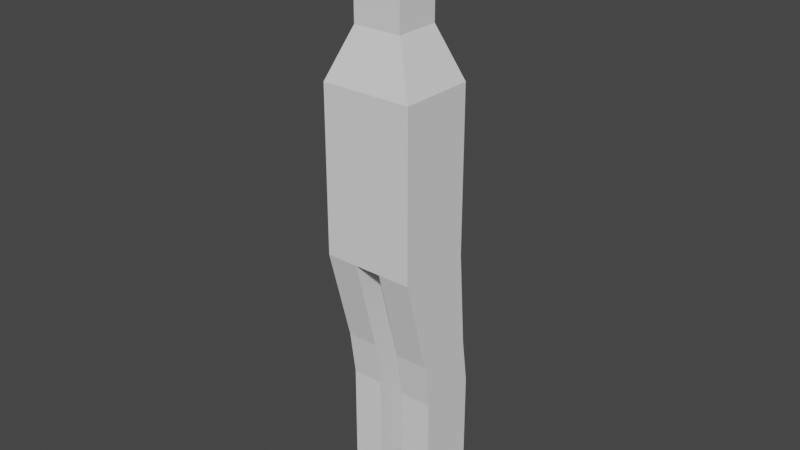 # Source: goblin_character.blend  (saved by Blender 2.80.75; exported with 4.5.12 LTS)
import bpy
from mathutils import Matrix  # noqa: F401  (used for matrix-valued properties, if any)

bpy.ops.wm.read_factory_settings(use_empty=True)
scene = bpy.context.scene
scene.name = 'Scene'

# ---- collections
col_collection = bpy.data.collections.new('Collection'); scene.collection.children.link(col_collection)

# ---- world
world_world = bpy.data.worlds.new('World'); scene.world = world_world
world_world.use_nodes = True; world_world.node_tree.nodes.clear()
_N = world_world.node_tree.nodes; _L = world_world.node_tree.links
n0 = _N.new('ShaderNodeOutputWorld'); n0.name = 'World Output'; n0.location = (300, 300)
n1 = _N.new('ShaderNodeBackground'); n1.name = 'Background'; n1.location = (10, 300)
n1.inputs[0].default_value = (0.05088, 0.05088, 0.05088, 1.0)
_L.new(n1.outputs[0], n0.inputs[0])
n0.is_active_output = True
world_world.color = (0.05088, 0.05088, 0.05088)
world_world.use_sun_shadow = False
world_world.sun_shadow_jitter_overblur = 0.0

# ---- meshes
me_cube = bpy.data.meshes.new('Cube')
me_cube.from_pydata([(-1.0, -1.0, -1.0), (-1.0, -1.0, 1.0), (-1.0, 1.0, -1.0), (-1.0, 1.0, 1.0), (1.0, -1.0, -1.0), (1.0, -1.0, 1.0), (1.0, 1.0, -1.0), (1.0, 1.0, 1.0), (-1.0, -1.0, 2.319), (-1.0, 1.0, 2.319), (1.0, 1.0, 2.319), (1.0, -1.0, 2.319), (-1.0, -1.0, 3.968), (-1.0, 1.0, 3.968), (1.0, 1.0, 3.968), (1.0, -1.0, 3.968), (-0.5292, -0.5874, 5.475), (-0.5292, 0.5874, 5.475), (0.5292, 0.5874, 5.475), (0.5292, -0.5874, 5.475), (-0.5292, -0.5874, 6.578), (-0.5292, 0.5874, 6.578), (0.5292, 0.5874, 6.578), (0.5292, -0.5874, 6.578), (-0.5292, -0.5874, 8.867), (-0.5292, 0.5874, 8.867), (0.5292, 0.5874, 8.867), (0.5292, -0.5874, 8.867), (0.2959, 1.0, -1.0), (1.521e-09, 1.0, -1.0), (-0.2959, 1.0, -1.0), (-0.2959, 1.0, 1.0), (1.521e-09, 1.0, 1.0), (0.2959, 1.0, 1.0), (-0.2959, -1.0, -1.0), (1.521e-09, -1.0, -1.0), (0.2959, -1.0, -1.0), (0.2959, -1.0, 1.0), (1.521e-09, -1.0, 1.0), (-0.2959, -1.0, 1.0), (-0.2959, 1.0, 2.319), (1.521e-09, 1.0, 2.319), (0.2959, 1.0, 2.319), (0.2959, -1.0, 2.319), (1.521e-09, -1.0, 2.319), (-0.2959, -1.0, 2.319), (-0.2959, 1.0, 3.968), (1.521e-09, 1.0, 3.968), (0.2959, 1.0, 3.968), (0.2959, -1.0, 3.968), (1.521e-09, -1.0, 3.968), (-0.2959, -1.0, 3.968), (-0.1566, 0.5874, 5.475), (1.916e-08, 0.5874, 5.475), (0.1566, 0.5874, 5.475), (0.1566, -0.5874, 5.475), (-1.611e-08, -0.5874, 5.475), (-0.1566, -0.5874, 5.475), (-0.1566, 0.5874, 6.578), (1.916e-08, 0.5874, 6.578), (0.1566, 0.5874, 6.578), (0.1566, -0.5874, 6.578), (-1.611e-08, -0.5874, 6.578), (-0.1566, -0.5874, 6.578), (-0.1566, 0.5874, 8.867), (1.916e-08, 0.5874, 8.867), (0.1566, 0.5874, 8.867), (0.1566, -0.5874, 8.867), (-1.611e-08, -0.5874, 8.867), (-0.1566, -0.5874, 8.867), (-1.0, 1.195, -3.921), (-1.0, -0.3315, -3.921), (-0.2959, 1.195, -3.921), (1.0, -0.3315, -3.921), (1.0, 1.195, -3.921), (0.2959, -0.3315, -3.921), (0.2959, 1.195, -3.921), (-0.2959, -0.3315, -3.921), (-1.0, 1.368, -5.31), (-1.0, -0.1588, -5.31), (-0.2959, 1.368, -5.31), (1.0, -0.1588, -5.31), (1.0, 1.368, -5.31), (0.2959, -0.1588, -5.31), (0.2959, 1.368, -5.31), (-0.2959, -0.1588, -5.31), (-1.0, 1.368, -9.22), (-1.0, -0.1588, -9.22), (-0.2959, 1.368, -9.22), (1.0, -0.1588, -9.22), (1.0, 1.368, -9.22), (0.2959, -0.1588, -9.22), (0.2959, 1.368, -9.22), (-0.2959, -0.1588, -9.22), (-1.0, 0.0, -1.0), (-1.0, 0.0, 1.0), (1.0, 0.0, -1.0), (1.0, 0.0, 1.0), (-1.0, 0.0, 2.319), (1.0, 0.0, 2.319), (-1.0, 0.0, 3.968), (1.0, 0.0, 3.968), (-0.5292, 5.96e-08, 5.475), (0.5292, 5.96e-08, 5.475), (-0.5292, 5.96e-08, 6.578), (0.5292, 5.96e-08, 6.578), (-0.5292, 5.96e-08, 8.867), (0.5292, 5.96e-08, 8.867), (0.1566, 5.96e-08, 8.867), (1.521e-09, 5.96e-08, 8.867), (-0.1566, 5.96e-08, 8.867), (-0.2959, 0.0, -1.0), (1.521e-09, 0.0, -1.0), (0.2959, 0.0, -1.0), (-1.0, 0.4318, -3.921), (1.0, 0.4318, -3.921), (-0.2959, 0.4318, -3.921), (0.2959, 0.4318, -3.921), (-1.0, 0.6045, -5.31), (1.0, 0.6045, -5.31), (-0.2959, 0.6045, -5.31), (0.2959, 0.6045, -5.31), (-1.0, 0.6045, -9.22), (1.0, 0.6045, -9.22), (-0.2959, 0.6045, -9.22), (0.2959, 0.6045, -9.22), (0.2959, 1.368, -7.74), (0.2959, -0.1588, -7.74), (1.0, -0.1588, -7.74), (1.0, 1.368, -7.74), (1.0, 0.6045, -7.74), (0.2959, 0.6045, -7.74)], [], [(94, 95, 3, 2), (28, 33, 7, 6), (96, 97, 5, 4), (34, 39, 1, 0), (34, 0, 71, 77), (31, 3, 9, 40), (99, 10, 14, 101), (97, 7, 10, 99), (95, 1, 8, 98), (37, 5, 11, 43), (49, 15, 19, 55), (98, 8, 12, 100), (43, 11, 15, 49), (40, 9, 13, 46), (52, 17, 21, 58), (46, 13, 17, 52), (101, 14, 18, 103), (100, 12, 16, 102), (105, 22, 26, 107), (103, 18, 22, 105), (102, 16, 20, 104), (55, 19, 23, 61), (110, 106, 24, 69), (104, 20, 24, 106), (61, 23, 27, 67), (58, 21, 25, 64), (22, 60, 66, 26), (60, 59, 65, 66), (59, 58, 64, 65), (20, 63, 69, 24), (63, 62, 68, 69), (62, 61, 67, 68), (107, 108, 67, 27), (108, 109, 68, 67), (109, 110, 69, 68), (16, 57, 63, 20), (57, 56, 62, 63), (56, 55, 61, 62), (14, 48, 54, 18), (48, 47, 53, 54), (47, 46, 52, 53), (18, 54, 60, 22), (54, 53, 59, 60), (53, 52, 58, 59), (10, 42, 48, 14), (42, 41, 47, 48), (41, 40, 46, 47), (8, 45, 51, 12), (45, 44, 50, 51), (44, 43, 49, 50), (12, 51, 57, 16), (51, 50, 56, 57), (50, 49, 55, 56), (1, 39, 45, 8), (39, 38, 44, 45), (38, 37, 43, 44), (7, 33, 42, 10), (33, 32, 41, 42), (32, 31, 40, 41), (96, 4, 73, 115), (111, 112, 35, 34), (112, 113, 36, 35), (4, 5, 37, 36), (36, 37, 38, 35), (35, 38, 39, 34), (2, 3, 31, 30), (30, 31, 32, 29), (29, 32, 33, 28), (70, 72, 80, 78), (73, 75, 83, 81), (4, 36, 75, 73), (113, 28, 76, 117), (28, 6, 74, 76), (111, 34, 77, 116), (2, 30, 72, 70), (94, 2, 70, 114), (85, 79, 87, 93), (131, 126, 92, 125), (116, 77, 85, 120), (76, 74, 82, 84), (115, 73, 81, 119), (114, 70, 78, 118), (117, 76, 84, 121), (77, 71, 79, 85), (125, 123, 89, 91), (122, 124, 93, 87), (128, 127, 91, 89), (78, 80, 88, 86), (120, 85, 93, 124), (126, 129, 90, 92), (130, 128, 89, 123), (118, 78, 86, 122), (79, 118, 122, 87), (129, 130, 123, 90), (80, 120, 124, 88), (86, 88, 124, 122), (92, 90, 123, 125), (75, 117, 121, 83), (71, 114, 118, 79), (74, 115, 119, 82), (72, 116, 120, 80), (127, 131, 125, 91), (0, 94, 114, 71), (30, 111, 116, 72), (36, 113, 117, 75), (29, 28, 113, 112), (30, 29, 112, 111), (6, 96, 115, 74), (65, 64, 110, 109), (66, 65, 109, 108), (26, 66, 108, 107), (21, 104, 106, 25), (64, 25, 106, 110), (17, 102, 104, 21), (19, 103, 105, 23), (23, 105, 107, 27), (13, 100, 102, 17), (15, 101, 103, 19), (9, 98, 100, 13), (3, 95, 98, 9), (5, 97, 99, 11), (11, 99, 101, 15), (6, 7, 97, 96), (0, 1, 95, 94), (83, 121, 131, 127), (82, 119, 130, 129), (119, 81, 128, 130), (84, 82, 129, 126), (81, 83, 127, 128), (121, 84, 126, 131)])
_uv = me_cube.uv_layers.new(name='UVMap')
_uv.uv.foreach_set('vector', [0.375, 0.125, 0.625, 0.125, 0.625, 0.25, 0.375, 0.25, 0.375, 0.4375, 0.625, 0.4375, 0.625, 0.5, 0.375, 0.5, 0.375, 0.625, 0.625, 0.625, 0.625, 0.75, 0.375, 0.75, 0.375, 0.9375, 0.625, 0.9375, 0.625, 1.0, 0.375, 1.0, 0.375, 0.9375, 0.375, 1.0, 0.375, 1.0, 0.375, 0.9375, 0.625, 0.3125, 0.625, 0.25, 0.625, 0.25, 0.625, 0.3125, 0.625, 0.625, 0.625, 0.5, 0.625, 0.5, 0.625, 0.625, 0.625, 0.625, 0.625, 0.5, 0.625, 0.5, 0.625, 0.625, 0.625, 0.125, 0.625, 0.0, 0.625, 0.0, 0.625, 0.125, 0.625, 0.8125, 0.625, 0.75, 0.625, 0.75, 0.625, 0.8125, 0.625, 0.8125, 0.625, 0.75, 0.625, 0.75, 0.625, 0.8125, 0.625, 0.125, 0.625, 0.0, 0.625, 0.0, 0.625, 0.125, 0.625, 0.8125, 0.625, 0.75, 0.625, 0.75, 0.625, 0.8125, 0.625, 0.3125, 0.625, 0.25, 0.625, 0.25, 0.625, 0.3125, 0.625, 0.3125, 0.625, 0.25, 0.625, 0.25, 0.625, 0.3125, 0.625, 0.3125, 0.625, 0.25, 0.625, 0.25, 0.625, 0.3125, 0.625, 0.625, 0.625, 0.5, 0.625, 0.5, 0.625, 0.625, 0.625, 0.125, 0.625, 0.0, 0.625, 0.0, 0.625, 0.125, 0.625, 0.625, 0.625, 0.5, 0.625, 0.5, 0.625, 0.625, 0.625, 0.625, 0.625, 0.5, 0.625, 0.5, 0.625, 0.625, 0.625, 0.125, 0.625, 0.0, 0.625, 0.0, 0.625, 0.125, 0.625, 0.8125, 0.625, 0.75, 0.625, 0.75, 0.625, 0.8125, 0.8125, 0.625, 0.875, 0.625, 0.875, 0.75, 0.8125, 0.75, 0.625, 0.125, 0.625, 0.0, 0.625, 0.0, 0.625, 0.125, 0.625, 0.8125, 0.625, 0.75, 0.625, 0.75, 0.625, 0.8125, 0.625, 0.3125, 0.625, 0.25, 0.625, 0.25, 0.625, 0.3125, 0.625, 0.5, 0.625, 0.4375, 0.625, 0.4375, 0.625, 0.5, 0.625, 0.4375, 0.625, 0.375, 0.625, 0.375, 0.625, 0.4375, 0.625, 0.375, 0.625, 0.3125, 0.625, 0.3125, 0.625, 0.375, 0.625, 1.0, 0.625, 0.9375, 0.625, 0.9375, 0.625, 1.0, 0.625, 0.9375, 0.625, 0.875, 0.625, 0.875, 0.625, 0.9375, 0.625, 0.875, 0.625, 0.8125, 0.625, 0.8125, 0.625, 0.875, 0.625, 0.625, 0.6875, 0.625, 0.6875, 0.75, 0.625, 0.75, 0.6875, 0.625, 0.75, 0.625, 0.75, 0.75, 0.6875, 0.75, 0.75, 0.625, 0.8125, 0.625, 0.8125, 0.75, 0.75, 0.75, 0.625, 1.0, 0.625, 0.9375, 0.625, 0.9375, 0.625, 1.0, 0.625, 0.9375, 0.625, 0.875, 0.625, 0.875, 0.625, 0.9375, 0.625, 0.875, 0.625, 0.8125, 0.625, 0.8125, 0.625, 0.875, 0.625, 0.5, 0.625, 0.4375, 0.625, 0.4375, 0.625, 0.5, 0.625, 0.4375, 0.625, 0.375, 0.625, 0.375, 0.625, 0.4375, 0.625, 0.375, 0.625, 0.3125, 0.625, 0.3125, 0.625, 0.375, 0.625, 0.5, 0.625, 0.4375, 0.625, 0.4375, 0.625, 0.5, 0.625, 0.4375, 0.625, 0.375, 0.625, 0.375, 0.625, 0.4375, 0.625, 0.375, 0.625, 0.3125, 0.625, 0.3125, 0.625, 0.375, 0.625, 0.5, 0.625, 0.4375, 0.625, 0.4375, 0.625, 0.5, 0.625, 0.4375, 0.625, 0.375, 0.625, 0.375, 0.625, 0.4375, 0.625, 0.375, 0.625, 0.3125, 0.625, 0.3125, 0.625, 0.375, 0.625, 1.0, 0.625, 0.9375, 0.625, 0.9375, 0.625, 1.0, 0.625, 0.9375, 0.625, 0.875, 0.625, 0.875, 0.625, 0.9375, 0.625, 0.875, 0.625, 0.8125, 0.625, 0.8125, 0.625, 0.875, 0.625, 1.0, 0.625, 0.9375, 0.625, 0.9375, 0.625, 1.0, 0.625, 0.9375, 0.625, 0.875, 0.625, 0.875, 0.625, 0.9375, 0.625, 0.875, 0.625, 0.8125, 0.625, 0.8125, 0.625, 0.875, 0.625, 1.0, 0.625, 0.9375, 0.625, 0.9375, 0.625, 1.0, 0.625, 0.9375, 0.625, 0.875, 0.625, 0.875, 0.625, 0.9375, 0.625, 0.875, 0.625, 0.8125, 0.625, 0.8125, 0.625, 0.875, 0.625, 0.5, 0.625, 0.4375, 0.625, 0.4375, 0.625, 0.5, 0.625, 0.4375, 0.625, 0.375, 0.625, 0.375, 0.625, 0.4375, 0.625, 0.375, 0.625, 0.3125, 0.625, 0.3125, 0.625, 0.375, 0.375, 0.625, 0.375, 0.75, 0.375, 0.75, 0.375, 0.625, 0.1875, 0.625, 0.25, 0.625, 0.25, 0.75, 0.1875, 0.75, 0.25, 0.625, 0.3125, 0.625, 0.3125, 0.75, 0.25, 0.75, 0.375, 0.75, 0.625, 0.75, 0.625, 0.8125, 0.375, 0.8125, 0.375, 0.8125, 0.625, 0.8125, 0.625, 0.875, 0.375, 0.875, 0.375, 0.875, 0.625, 0.875, 0.625, 0.9375, 0.375, 0.9375, 0.375, 0.25, 0.625, 0.25, 0.625, 0.3125, 0.375, 0.3125, 0.375, 0.3125, 0.625, 0.3125, 0.625, 0.375, 0.375, 0.375, 0.375, 0.375, 0.625, 0.375, 0.625, 0.4375, 0.375, 0.4375, 0.375, 0.25, 0.375, 0.3125, 0.375, 0.3125, 0.375, 0.25, 0.375, 0.75, 0.375, 0.8125, 0.375, 0.8125, 0.375, 0.75, 0.375, 0.75, 0.375, 0.8125, 0.375, 0.8125, 0.375, 0.75, 0.3125, 0.625, 0.3125, 0.5, 0.3125, 0.5, 0.3125, 0.625, 0.375, 0.4375, 0.375, 0.5, 0.375, 0.5, 0.375, 0.4375, 0.1875, 0.625, 0.1875, 0.75, 0.1875, 0.75, 0.1875, 0.625, 0.375, 0.25, 0.375, 0.3125, 0.375, 0.3125, 0.375, 0.25, 0.375, 0.125, 0.375, 0.25, 0.375, 0.25, 0.375, 0.125, 0.375, 0.9375, 0.375, 1.0, 0.375, 1.0, 0.375, 0.9375, 0.3125, 0.625, 0.3125, 0.5, 0.3125, 0.5, 0.3125, 0.625, 0.1875, 0.625, 0.1875, 0.75, 0.1875, 0.75, 0.1875, 0.625, 0.375, 0.4375, 0.375, 0.5, 0.375, 0.5, 0.375, 0.4375, 0.375, 0.625, 0.375, 0.75, 0.375, 0.75, 0.375, 0.625, 0.375, 0.125, 0.375, 0.25, 0.375, 0.25, 0.375, 0.125, 0.3125, 0.625, 0.3125, 0.5, 0.3125, 0.5, 0.3125, 0.625, 0.375, 0.9375, 0.375, 1.0, 0.375, 1.0, 0.375, 0.9375, 0.3125, 0.625, 0.375, 0.625, 0.375, 0.75, 0.3125, 0.75, 0.125, 0.625, 0.1875, 0.625, 0.1875, 0.75, 0.125, 0.75, 0.375, 0.75, 0.375, 0.8125, 0.375, 0.8125, 0.375, 0.75, 0.375, 0.25, 0.375, 0.3125, 0.375, 0.3125, 0.375, 0.25, 0.1875, 0.625, 0.1875, 0.75, 0.1875, 0.75, 0.1875, 0.625, 0.375, 0.4375, 0.375, 0.5, 0.375, 0.5, 0.375, 0.4375, 0.375, 0.625, 0.375, 0.75, 0.375, 0.75, 0.375, 0.625, 0.375, 0.125, 0.375, 0.25, 0.375, 0.25, 0.375, 0.125, 0.375, 0.0, 0.375, 0.125, 0.375, 0.125, 0.375, 0.0, 0.375, 0.5, 0.375, 0.625, 0.375, 0.625, 0.375, 0.5, 0.1875, 0.5, 0.1875, 0.625, 0.1875, 0.625, 0.1875, 0.5, 0.125, 0.5, 0.1875, 0.5, 0.1875, 0.625, 0.125, 0.625, 0.3125, 0.5, 0.375, 0.5, 0.375, 0.625, 0.3125, 0.625, 0.3125, 0.75, 0.3125, 0.625, 0.3125, 0.625, 0.3125, 0.75, 0.375, 0.0, 0.375, 0.125, 0.375, 0.125, 0.375, 0.0, 0.375, 0.5, 0.375, 0.625, 0.375, 0.625, 0.375, 0.5, 0.1875, 0.5, 0.1875, 0.625, 0.1875, 0.625, 0.1875, 0.5, 0.3125, 0.75, 0.3125, 0.625, 0.3125, 0.625, 0.3125, 0.75, 0.375, 0.0, 0.375, 0.125, 0.375, 0.125, 0.375, 0.0, 0.1875, 0.5, 0.1875, 0.625, 0.1875, 0.625, 0.1875, 0.5, 0.3125, 0.75, 0.3125, 0.625, 0.3125, 0.625, 0.3125, 0.75, 0.25, 0.5, 0.3125, 0.5, 0.3125, 0.625, 0.25, 0.625, 0.1875, 0.5, 0.25, 0.5, 0.25, 0.625, 0.1875, 0.625, 0.375, 0.5, 0.375, 0.625, 0.375, 0.625, 0.375, 0.5, 0.75, 0.5, 0.8125, 0.5, 0.8125, 0.625, 0.75, 0.625, 0.6875, 0.5, 0.75, 0.5, 0.75, 0.625, 0.6875, 0.625, 0.625, 0.5, 0.6875, 0.5, 0.6875, 0.625, 0.625, 0.625, 0.625, 0.25, 0.625, 0.125, 0.625, 0.125, 0.625, 0.25, 0.8125, 0.5, 0.875, 0.5, 0.875, 0.625, 0.8125, 0.625, 0.625, 0.25, 0.625, 0.125, 0.625, 0.125, 0.625, 0.25, 0.625, 0.75, 0.625, 0.625, 0.625, 0.625, 0.625, 0.75, 0.625, 0.75, 0.625, 0.625, 0.625, 0.625, 0.625, 0.75, 0.625, 0.25, 0.625, 0.125, 0.625, 0.125, 0.625, 0.25, 0.625, 0.75, 0.625, 0.625, 0.625, 0.625, 0.625, 0.75, 0.625, 0.25, 0.625, 0.125, 0.625, 0.125, 0.625, 0.25, 0.625, 0.25, 0.625, 0.125, 0.625, 0.125, 0.625, 0.25, 0.625, 0.75, 0.625, 0.625, 0.625, 0.625, 0.625, 0.75, 0.625, 0.75, 0.625, 0.625, 0.625, 0.625, 0.625, 0.75, 0.375, 0.5, 0.625, 0.5, 0.625, 0.625, 0.375, 0.625, 0.375, 0.0, 0.625, 0.0, 0.625, 0.125, 0.375, 0.125, 0.3125, 0.75, 0.3125, 0.625, 0.3125, 0.625, 0.3125, 0.75, 0.375, 0.5, 0.375, 0.625, 0.375, 0.625, 0.375, 0.5, 0.375, 0.625, 0.375, 0.75, 0.375, 0.75, 0.375, 0.625, 0.375, 0.4375, 0.375, 0.5, 0.375, 0.5, 0.375, 0.4375, 0.375, 0.75, 0.375, 0.8125, 0.375, 0.8125, 0.375, 0.75, 0.3125, 0.625, 0.3125, 0.5, 0.3125, 0.5, 0.3125, 0.625])
me_cube.use_remesh_preserve_volume = False
me_cube.use_remesh_preserve_attributes = False
me_cube.use_mirror_vertex_groups = False
me_cube.update()

# ---- objects
ob_empty = bpy.data.objects.new('Empty', None)
ob_empty_001 = bpy.data.objects.new('Empty.001', None)
ob_cube = bpy.data.objects.new('Cube', me_cube)

# ---- transforms, parenting, visibility, modifiers, constraints
ob_empty.location = (0.0, 0.0, 2.46)
ob_empty.rotation_euler = (1.571, -0.0, 1.571)
ob_empty.empty_display_type = 'IMAGE'
ob_empty.empty_display_size = 5.0
ob_empty.lineart.crease_threshold = 0.0
ob_empty_001.location = (0.02, 0.0, 2.46)
ob_empty_001.rotation_euler = (1.571, -0.0, -0.0)
ob_empty_001.empty_display_type = 'IMAGE'
ob_empty_001.empty_display_size = 5.0
ob_empty_001.hide_render = True
ob_empty_001.lineart.crease_threshold = 0.0
ob_cube.location = (0.006453, 0.2842, 2.507)
ob_cube.scale = (0.374, 0.3114, 0.2718)
ob_cube.lineart.crease_threshold = 0.0

# ---- collection membership
col_collection.objects.link(ob_empty)
col_collection.objects.link(ob_empty_001)
col_collection.objects.link(ob_cube)

# ---- scene / render settings (as saved in the file)
scene.frame_start = 1; scene.frame_end = 250; scene.frame_set(1)
scene.render.engine = 'BLENDER_EEVEE_NEXT'
scene.cycles.use_denoising = False
scene.cycles.samples = 128
scene.cycles.sampling_pattern = 'TABULATED_SOBOL'
scene.cycles.use_adaptive_sampling = False
scene.cycles.use_light_tree = False
scene.view_settings.view_transform = 'Filmic'
bpy.context.view_layer.update()

# ---- added for rendering (the .blend has no active camera and no usable light): camera, sun
cam_auto = bpy.data.cameras.new('AutoCamera')
cam_auto.lens = 50.0
cam_auto.sensor_width = 36.0
cam_auto.clip_end = 1000.0
ob_auto_camera = bpy.data.objects.new('AutoCamera', cam_auto)
scene.collection.objects.link(ob_auto_camera)
ob_auto_camera.location = (4.65719, -5.23942, 6.1797)
ob_auto_camera.rotation_euler = (1.09748, -7.21219e-08, 0.694738)
scene.camera = ob_auto_camera
light_auto_sun = bpy.data.lights.new('AutoSun', 'SUN')
light_auto_sun.energy = 3.0
light_auto_sun.angle = 0.0523599
ob_auto_sun = bpy.data.objects.new('AutoSun', light_auto_sun)
scene.collection.objects.link(ob_auto_sun)
ob_auto_sun.rotation_euler = (0.872665, 0.174533, 0.523599)
bpy.context.view_layer.update()
